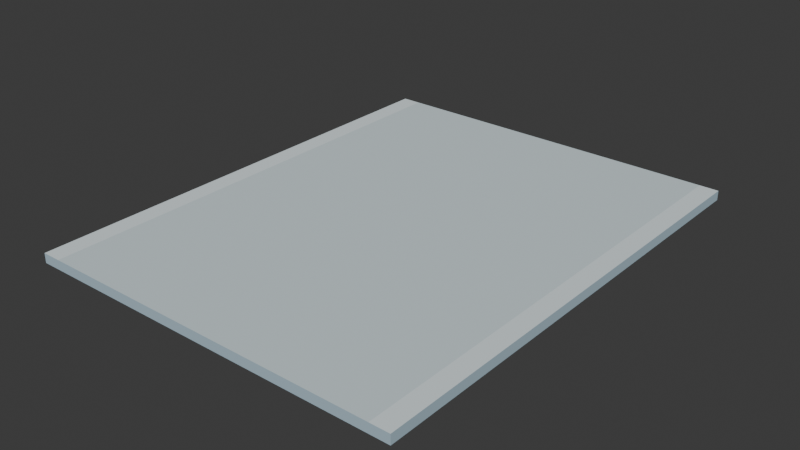 # Source: campus_walk_straight_v01.blend  (saved by Blender 5.2.44; exported with 4.5.12 LTS)
import bpy
from mathutils import Matrix  # noqa: F401  (used for matrix-valued properties, if any)

bpy.ops.wm.read_factory_settings(use_empty=True)
scene = bpy.context.scene
scene.name = 'Scene'

# ---- collections
col_collection = bpy.data.collections.new('Collection'); scene.collection.children.link(col_collection)

# ---- images (referenced by path relative to the original .blend; pixels are not part of the script)
import os
ASSET_DIR = os.environ.get("B2B_ASSET_DIR", "")  # directory of the original .blend (textures are referenced by path, not embedded)
HERE = os.path.dirname(os.path.abspath(__file__))  # packed textures are extracted next to this script under _unpacked/

def load_image(name, relpath, width, height, colorspace="sRGB"):
    """Load a texture the original file referenced (path relative to the .blend, or extracted next to this script)."""
    p = next((c for c in (os.path.join(HERE, relpath), os.path.join(ASSET_DIR, relpath)) if relpath and os.path.exists(c)), "")
    if p:
        img = bpy.data.images.load(p, check_existing=True)
        img.name = name
    else:  # same state as the original file: an image datablock whose file is absent (Cycles renders it pink)
        img = bpy.data.images.new(name, width, height)
        img.source = "FILE"
        img.filepath = "//" + (relpath or name)
    img.colorspace_settings.name = colorspace
    return img
img_campus_walk_straight_palette = load_image('campus_walk_straight_palette', '_unpacked/palette.3bf101af.png', 16, 4, 'sRGB')

# ---- materials (node trees are filled in below, after node groups)
mat_glacier_palette_001 = bpy.data.materials.new('glacier_palette.001')

# ---- material node trees
mat_glacier_palette_001.use_nodes = True; mat_glacier_palette_001.node_tree.nodes.clear()
_N = mat_glacier_palette_001.node_tree.nodes; _L = mat_glacier_palette_001.node_tree.links
n0 = _N.new('ShaderNodeBsdfPrincipled'); n0.name = 'Principled BSDF'; n0.location = (-200, 100)
n0.inputs[2].default_value = 0.85
n0.inputs[10].default_value = 0.005
n1 = _N.new('ShaderNodeOutputMaterial'); n1.name = 'Material Output'; n1.location = (200, 100)
n2 = _N.new('ShaderNodeTexImage'); n2.name = 'Palette texture'; n2.location = (0, 0)
n2.image = img_campus_walk_straight_palette
n2.extension = 'EXTEND'
n3 = _N.new('ShaderNodeUVMap'); n3.name = 'UV Map'; n3.location = (0, 0)
n3.width = 160
n3.uv_map = 'PaletteUV'
_L.new(n0.outputs[0], n1.inputs[0])
_L.new(n3.outputs[0], n2.inputs[0])
_L.new(n2.outputs[0], n0.inputs[0])
n1.is_active_output = True

# ---- world
world_world = bpy.data.worlds.new('World'); scene.world = world_world
world_world.use_nodes = True; world_world.node_tree.nodes.clear()
_N = world_world.node_tree.nodes; _L = world_world.node_tree.links
n0 = _N.new('ShaderNodeOutputWorld'); n0.name = 'World Output'; n0.location = (200, 100)
n1 = _N.new('ShaderNodeBackground'); n1.name = 'Background'; n1.location = (-200, 100)
n1.inputs[0].default_value = (0.05088, 0.05088, 0.05088, 1.0)
_L.new(n1.outputs[0], n0.inputs[0])
n0.is_active_output = True
world_world.color = (0.05088, 0.05088, 0.05088)
world_world.sun_shadow_jitter_overblur = 0.0

# ---- meshes
me_walkway = bpy.data.meshes.new('Walkway')
me_walkway.from_pydata([(-1.6, 2.0, 0.0), (-1.44, 2.0, 0.0), (1.44, 2.0, 0.0), (1.6, 2.0, 0.0), (-1.6, -2.0, 0.0), (-1.44, -2.0, 0.0), (1.44, -2.0, 0.0), (1.6, -2.0, 0.0), (-1.6, 2.0, 0.08), (-1.44, 2.0, 0.08), (1.44, 2.0, 0.08), (1.6, 2.0, 0.08), (-1.6, -2.0, 0.08), (-1.44, -2.0, 0.08), (1.44, -2.0, 0.08), (1.6, -2.0, 0.08)], [], [(0, 1, 5, 4), (8, 12, 13, 9), (1, 2, 6, 5), (9, 13, 14, 10), (2, 3, 7, 6), (10, 14, 15, 11), (0, 4, 12, 8), (3, 11, 15, 7), (0, 8, 9, 1), (1, 9, 10, 2), (2, 10, 11, 3), (4, 5, 13, 12), (5, 6, 14, 13), (6, 7, 15, 14)])
_uv = me_walkway.uv_layers.new(name='PaletteUV')
_uv.uv.foreach_set('vector', [0.375, 0.5, 0.375, 0.5, 0.375, 0.5, 0.375, 0.5, 0.125, 0.5, 0.125, 0.5, 0.125, 0.5, 0.125, 0.5, 0.375, 0.5, 0.375, 0.5, 0.375, 0.5, 0.375, 0.5, 0.625, 0.5, 0.625, 0.5, 0.625, 0.5, 0.625, 0.5, 0.375, 0.5, 0.375, 0.5, 0.375, 0.5, 0.375, 0.5, 0.125, 0.5, 0.125, 0.5, 0.125, 0.5, 0.125, 0.5, 0.375, 0.5, 0.375, 0.5, 0.375, 0.5, 0.375, 0.5, 0.375, 0.5, 0.375, 0.5, 0.375, 0.5, 0.375, 0.5, 0.375, 0.5, 0.375, 0.5, 0.375, 0.5, 0.375, 0.5, 0.375, 0.5, 0.375, 0.5, 0.375, 0.5, 0.375, 0.5, 0.375, 0.5, 0.375, 0.5, 0.375, 0.5, 0.375, 0.5, 0.375, 0.5, 0.375, 0.5, 0.375, 0.5, 0.375, 0.5, 0.375, 0.5, 0.375, 0.5, 0.375, 0.5, 0.375, 0.5, 0.375, 0.5, 0.375, 0.5, 0.375, 0.5, 0.375, 0.5])
me_walkway.materials.append(mat_glacier_palette_001)
me_walkway.update()

# ---- objects
ob_root = bpy.data.objects.new('root', None)
ob_campus_walk_straight = bpy.data.objects.new('campus_walk_straight', me_walkway)
ob_anchor_start = bpy.data.objects.new('anchor_start', None)
ob_anchor_end = bpy.data.objects.new('anchor_end', None)

# ---- transforms, parenting, visibility, modifiers, constraints
ob_root.location = (0.0, 0.0, 0.0)
ob_campus_walk_straight.parent = ob_root
ob_campus_walk_straight.location = (0.0, 0.0, 0.0)
ob_anchor_start.parent = ob_root
ob_anchor_start.location = (0.0, 2.0, 0.08)
ob_anchor_end.parent = ob_root
ob_anchor_end.location = (0.0, -2.0, 0.08)

# ---- collection membership
scene.collection.objects.link(ob_root)
scene.collection.objects.link(ob_campus_walk_straight)
scene.collection.objects.link(ob_anchor_start)
scene.collection.objects.link(ob_anchor_end)

# ---- scene / render settings (as saved in the file)
scene.frame_start = 1; scene.frame_end = 250; scene.frame_set(0)
scene.render.engine = 'BLENDER_EEVEE_NEXT'
scene.render.bake_bias = 0.0
scene.render.bake_samples = 0
scene.render.compositor_device = 'GPU'
scene.eevee.use_volume_custom_range = False
scene.eevee.fast_gi_thickness_near = 0.1
scene.eevee.fast_gi_thickness_far = 0.0
scene.eevee.ray_tracing_options.screen_trace_thickness = 0.1
bpy.context.view_layer.update()

# ---- added for rendering (the .blend has no active camera and no usable light): camera, sun
cam_auto = bpy.data.cameras.new('AutoCamera')
cam_auto.lens = 50.0
cam_auto.sensor_width = 36.0
cam_auto.clip_end = 1000.0
ob_auto_camera = bpy.data.objects.new('AutoCamera', cam_auto)
scene.collection.objects.link(ob_auto_camera)
ob_auto_camera.location = (4.74004, -5.68805, 3.83203)
ob_auto_camera.rotation_euler = (1.09748, -7.21219e-08, 0.694738)
scene.camera = ob_auto_camera
light_auto_sun = bpy.data.lights.new('AutoSun', 'SUN')
light_auto_sun.energy = 3.0
light_auto_sun.angle = 0.0523599
ob_auto_sun = bpy.data.objects.new('AutoSun', light_auto_sun)
scene.collection.objects.link(ob_auto_sun)
ob_auto_sun.rotation_euler = (0.872665, 0.174533, 0.523599)
bpy.context.view_layer.update()
